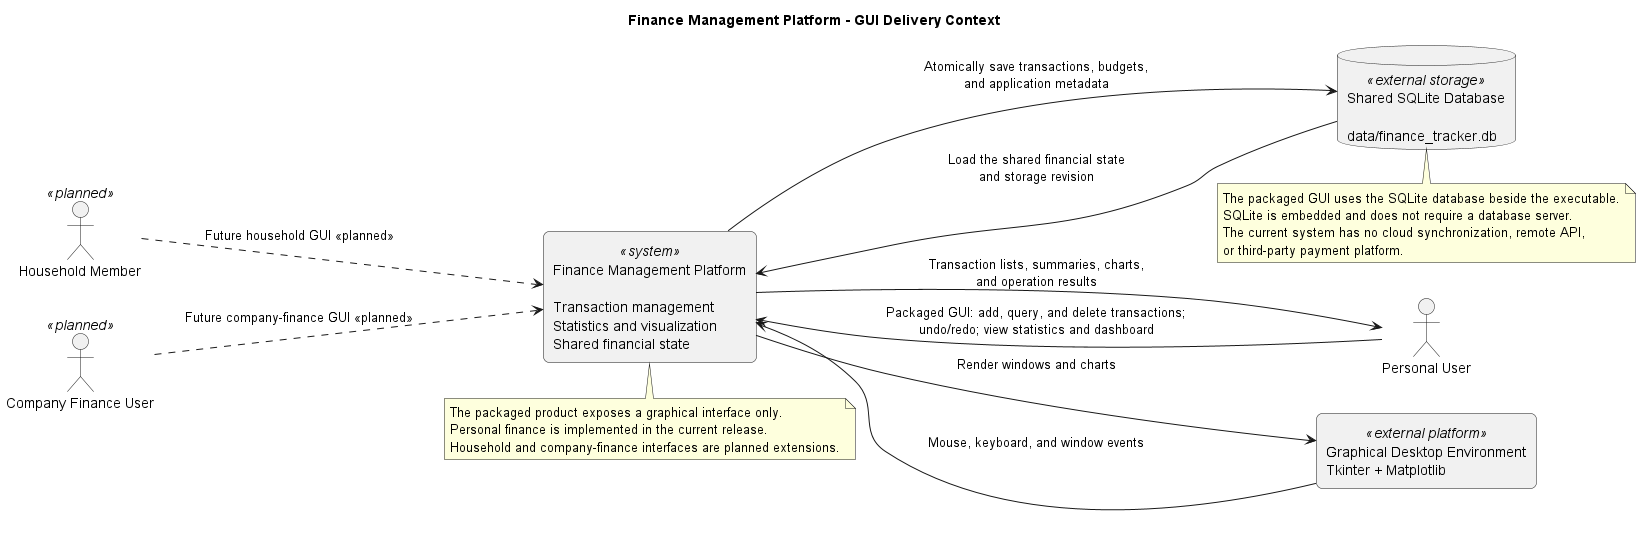

The diagram above was rendered by PlantUML. Its source (embedded in the PNG):
@startuml
title Finance Management Platform - GUI Delivery Context

left to right direction
skinparam shadowing false
skinparam rectangle {
  RoundCorner 12
}

actor "Personal User" as PersonalUser
actor "Household Member" as HouseholdUser <<planned>>
actor "Company Finance User" as BusinessUser <<planned>>

rectangle "Graphical Desktop Environment\nTkinter + Matplotlib" as Desktop <<external platform>>
rectangle "Finance Management Platform\n\nTransaction management\nStatistics and visualization\nShared financial state" as FinanceSystem <<system>>
database "Shared SQLite Database\n\ndata/finance_tracker.db" as Ledger <<external storage>>

PersonalUser --> FinanceSystem : Packaged GUI: add, query, and delete transactions;\nundo/redo; view statistics and dashboard
FinanceSystem --> PersonalUser : Transaction lists, summaries, charts,\nand operation results
HouseholdUser ..> FinanceSystem : Future household GUI <<planned>>
BusinessUser ..> FinanceSystem : Future company-finance GUI <<planned>>

FinanceSystem --> Desktop : Render windows and charts
Desktop --> FinanceSystem : Mouse, keyboard, and window events

FinanceSystem --> Ledger : Atomically save transactions, budgets,\nand application metadata
Ledger --> FinanceSystem : Load the shared financial state\nand storage revision

note bottom of FinanceSystem
  The packaged product exposes a graphical interface only.
  Personal finance is implemented in the current release.
  Household and company-finance interfaces are planned extensions.
end note

note bottom of Ledger
  The packaged GUI uses the SQLite database beside the executable.
  SQLite is embedded and does not require a database server.
  The current system has no cloud synchronization, remote API,
  or third-party payment platform.
end note

@enduml